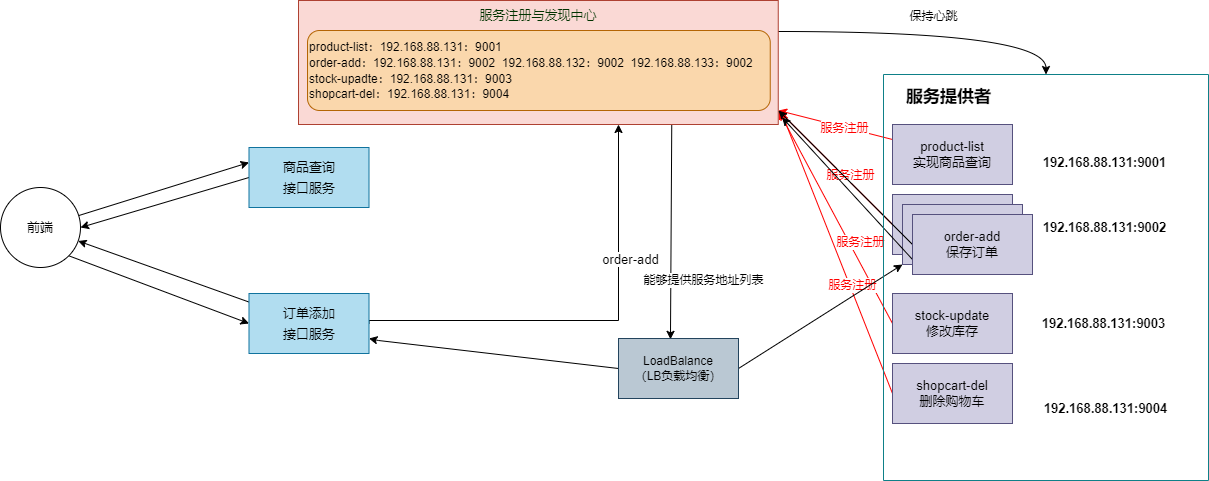

The diagram above was exported from draw.io. Its source (the exported page's mxGraphModel, read from the mxfile embedded in the PNG):
<mxGraphModel dx="1422" dy="-3882" grid="1" gridSize="10" guides="1" tooltips="1" connect="1" arrows="1" fold="1" page="1" pageScale="1" pageWidth="827" pageHeight="1169" math="0" shadow="0">
  <root>
    <mxCell id="0" />
    <mxCell id="1" parent="0" />
    <mxCell id="vPto51TL38hNnsyPAtRV-1" style="rounded=0;orthogonalLoop=1;jettySize=auto;html=1;entryX=0;entryY=0.25;entryDx=0;entryDy=0;fontSize=13;fontColor=#000000;startArrow=none;startFill=0;strokeColor=#000000;strokeWidth=1;" edge="1" parent="1" source="vPto51TL38hNnsyPAtRV-3" target="vPto51TL38hNnsyPAtRV-5">
      <mxGeometry relative="1" as="geometry" />
    </mxCell>
    <mxCell id="vPto51TL38hNnsyPAtRV-2" style="edgeStyle=none;rounded=0;orthogonalLoop=1;jettySize=auto;html=1;exitX=1;exitY=1;exitDx=0;exitDy=0;entryX=0;entryY=0.5;entryDx=0;entryDy=0;fontSize=13;fontColor=#000000;startArrow=none;startFill=0;strokeColor=#000000;strokeWidth=1;" edge="1" parent="1" source="vPto51TL38hNnsyPAtRV-3" target="vPto51TL38hNnsyPAtRV-9">
      <mxGeometry relative="1" as="geometry" />
    </mxCell>
    <mxCell id="vPto51TL38hNnsyPAtRV-3" value="&lt;font style=&quot;font-size: 13px;&quot;&gt;前端&lt;/font&gt;" style="ellipse;whiteSpace=wrap;html=1;aspect=fixed;rounded=0;labelBorderColor=none;fontSize=17;fontColor=#000000;strokeColor=#000000;" vertex="1" parent="1">
      <mxGeometry x="372" y="5627" width="80" height="80" as="geometry" />
    </mxCell>
    <mxCell id="vPto51TL38hNnsyPAtRV-4" style="edgeStyle=none;rounded=0;orthogonalLoop=1;jettySize=auto;html=1;exitX=0;exitY=0.5;exitDx=0;exitDy=0;entryX=1;entryY=0.5;entryDx=0;entryDy=0;fontSize=13;fontColor=#000000;startArrow=none;startFill=0;strokeColor=#000000;strokeWidth=1;" edge="1" parent="1" source="vPto51TL38hNnsyPAtRV-5" target="vPto51TL38hNnsyPAtRV-3">
      <mxGeometry relative="1" as="geometry" />
    </mxCell>
    <mxCell id="vPto51TL38hNnsyPAtRV-5" value="&lt;font style=&quot;font-size: 13px;&quot;&gt;商品查询&lt;br&gt;接口服务&lt;/font&gt;" style="rounded=0;whiteSpace=wrap;html=1;labelBorderColor=none;fontSize=17;strokeColor=#10739e;fillColor=#b1ddf0;" vertex="1" parent="1">
      <mxGeometry x="620.5" y="5587" width="120" height="60" as="geometry" />
    </mxCell>
    <mxCell id="vPto51TL38hNnsyPAtRV-6" style="edgeStyle=none;rounded=0;orthogonalLoop=1;jettySize=auto;html=1;fontSize=13;fontColor=#000000;startArrow=none;startFill=0;strokeColor=#000000;strokeWidth=1;" edge="1" parent="1" source="vPto51TL38hNnsyPAtRV-9" target="vPto51TL38hNnsyPAtRV-3">
      <mxGeometry relative="1" as="geometry" />
    </mxCell>
    <mxCell id="vPto51TL38hNnsyPAtRV-7" style="edgeStyle=orthogonalEdgeStyle;rounded=0;orthogonalLoop=1;jettySize=auto;html=1;exitX=1;exitY=0.5;exitDx=0;exitDy=0;fontSize=13;fontColor=#FF0000;startArrow=none;startFill=0;strokeColor=#000000;strokeWidth=1;" edge="1" parent="1" source="vPto51TL38hNnsyPAtRV-9" target="vPto51TL38hNnsyPAtRV-25">
      <mxGeometry relative="1" as="geometry">
        <Array as="points">
          <mxPoint x="741" y="5760" />
          <mxPoint x="990" y="5760" />
        </Array>
      </mxGeometry>
    </mxCell>
    <mxCell id="vPto51TL38hNnsyPAtRV-8" value="&lt;font color=&quot;#000000&quot;&gt;order-add&lt;/font&gt;" style="edgeLabel;html=1;align=center;verticalAlign=middle;resizable=0;points=[];fontSize=13;fontColor=#FF0000;" vertex="1" connectable="0" parent="vPto51TL38hNnsyPAtRV-7">
      <mxGeometry x="-0.2172" y="-4" relative="1" as="geometry">
        <mxPoint x="88" y="-66" as="offset" />
      </mxGeometry>
    </mxCell>
    <mxCell id="vPto51TL38hNnsyPAtRV-9" value="&lt;font style=&quot;font-size: 13px;&quot;&gt;订单添加&lt;br&gt;接口服务&lt;/font&gt;" style="rounded=0;whiteSpace=wrap;html=1;labelBorderColor=none;fontSize=17;strokeColor=#10739e;fillColor=#b1ddf0;" vertex="1" parent="1">
      <mxGeometry x="620.5" y="5733" width="120" height="60" as="geometry" />
    </mxCell>
    <mxCell id="vPto51TL38hNnsyPAtRV-10" style="edgeStyle=none;rounded=0;orthogonalLoop=1;jettySize=auto;html=1;exitX=0;exitY=0.25;exitDx=0;exitDy=0;fontSize=13;fontColor=#000000;startArrow=none;startFill=0;strokeColor=#FF0000;strokeWidth=1;" edge="1" parent="1" source="vPto51TL38hNnsyPAtRV-12">
      <mxGeometry relative="1" as="geometry">
        <mxPoint x="1150" y="5550" as="targetPoint" />
      </mxGeometry>
    </mxCell>
    <mxCell id="vPto51TL38hNnsyPAtRV-11" value="服务注册" style="edgeLabel;html=1;align=center;verticalAlign=middle;resizable=0;points=[];fontSize=12;fontColor=#FF0000;" vertex="1" connectable="0" parent="vPto51TL38hNnsyPAtRV-10">
      <mxGeometry x="-0.143" y="1" relative="1" as="geometry">
        <mxPoint as="offset" />
      </mxGeometry>
    </mxCell>
    <mxCell id="vPto51TL38hNnsyPAtRV-12" value="product-list&lt;br&gt;实现商品查询" style="whiteSpace=wrap;html=1;rounded=0;labelBorderColor=none;fontSize=13;strokeColor=#56517e;fillColor=#d0cee2;" vertex="1" parent="1">
      <mxGeometry x="1264" y="5564" width="120" height="60" as="geometry" />
    </mxCell>
    <mxCell id="vPto51TL38hNnsyPAtRV-13" style="edgeStyle=none;rounded=0;orthogonalLoop=1;jettySize=auto;html=1;exitX=0;exitY=0.5;exitDx=0;exitDy=0;fontSize=13;fontColor=#000000;startArrow=none;startFill=0;strokeColor=#FF0000;strokeWidth=1;" edge="1" parent="1" source="vPto51TL38hNnsyPAtRV-15">
      <mxGeometry relative="1" as="geometry">
        <mxPoint x="1150" y="5550" as="targetPoint" />
      </mxGeometry>
    </mxCell>
    <mxCell id="vPto51TL38hNnsyPAtRV-14" value="服务注册" style="edgeLabel;html=1;align=center;verticalAlign=middle;resizable=0;points=[];fontSize=11;fontColor=#FF0000;" vertex="1" connectable="0" parent="vPto51TL38hNnsyPAtRV-13">
      <mxGeometry x="-0.1155" y="2" relative="1" as="geometry">
        <mxPoint x="9" y="-1" as="offset" />
      </mxGeometry>
    </mxCell>
    <mxCell id="vPto51TL38hNnsyPAtRV-15" value="order-add&lt;br&gt;保存订单" style="whiteSpace=wrap;html=1;rounded=0;labelBorderColor=none;fontSize=13;strokeColor=#56517e;fillColor=#d0cee2;" vertex="1" parent="1">
      <mxGeometry x="1264" y="5634" width="120" height="60" as="geometry" />
    </mxCell>
    <mxCell id="vPto51TL38hNnsyPAtRV-16" style="edgeStyle=none;rounded=0;orthogonalLoop=1;jettySize=auto;html=1;exitX=0;exitY=0.5;exitDx=0;exitDy=0;entryX=1.001;entryY=0.892;entryDx=0;entryDy=0;entryPerimeter=0;fontSize=13;fontColor=#000000;startArrow=none;startFill=0;strokeColor=#FF0000;strokeWidth=1;" edge="1" parent="1" source="vPto51TL38hNnsyPAtRV-18" target="vPto51TL38hNnsyPAtRV-25">
      <mxGeometry relative="1" as="geometry" />
    </mxCell>
    <mxCell id="vPto51TL38hNnsyPAtRV-17" value="服务注册" style="edgeLabel;html=1;align=center;verticalAlign=middle;resizable=0;points=[];fontSize=12;fontColor=#FF0000;" vertex="1" connectable="0" parent="vPto51TL38hNnsyPAtRV-16">
      <mxGeometry x="-0.2309" y="1" relative="1" as="geometry">
        <mxPoint x="12" as="offset" />
      </mxGeometry>
    </mxCell>
    <mxCell id="vPto51TL38hNnsyPAtRV-18" value="stock-update&lt;br&gt;修改库存" style="whiteSpace=wrap;html=1;rounded=0;labelBorderColor=none;fontSize=13;strokeColor=#56517e;fillColor=#d0cee2;" vertex="1" parent="1">
      <mxGeometry x="1264" y="5733" width="120" height="60" as="geometry" />
    </mxCell>
    <mxCell id="vPto51TL38hNnsyPAtRV-19" style="edgeStyle=none;rounded=0;orthogonalLoop=1;jettySize=auto;html=1;exitX=0;exitY=0.5;exitDx=0;exitDy=0;entryX=1.006;entryY=0.896;entryDx=0;entryDy=0;entryPerimeter=0;fontSize=13;fontColor=#000000;startArrow=none;startFill=0;strokeColor=#FF0000;strokeWidth=1;" edge="1" parent="1" source="vPto51TL38hNnsyPAtRV-21" target="vPto51TL38hNnsyPAtRV-25">
      <mxGeometry relative="1" as="geometry" />
    </mxCell>
    <mxCell id="vPto51TL38hNnsyPAtRV-20" value="服务注册" style="edgeLabel;html=1;align=center;verticalAlign=middle;resizable=0;points=[];fontSize=12;fontColor=#FF0000;" vertex="1" connectable="0" parent="vPto51TL38hNnsyPAtRV-19">
      <mxGeometry x="-0.2356" y="-2" relative="1" as="geometry">
        <mxPoint as="offset" />
      </mxGeometry>
    </mxCell>
    <mxCell id="vPto51TL38hNnsyPAtRV-21" value="shopcart-del&lt;br&gt;删除购物车" style="whiteSpace=wrap;html=1;rounded=0;labelBorderColor=none;fontSize=13;strokeColor=#56517e;fillColor=#d0cee2;" vertex="1" parent="1">
      <mxGeometry x="1264" y="5803" width="120" height="60" as="geometry" />
    </mxCell>
    <mxCell id="vPto51TL38hNnsyPAtRV-22" style="edgeStyle=none;rounded=0;orthogonalLoop=1;jettySize=auto;html=1;exitX=0.778;exitY=0.999;exitDx=0;exitDy=0;entryX=0.433;entryY=0.014;entryDx=0;entryDy=0;entryPerimeter=0;fontSize=11;fontColor=#000000;startArrow=none;startFill=0;strokeColor=#000000;strokeWidth=1;exitPerimeter=0;" edge="1" parent="1" source="vPto51TL38hNnsyPAtRV-25" target="vPto51TL38hNnsyPAtRV-37">
      <mxGeometry relative="1" as="geometry" />
    </mxCell>
    <mxCell id="vPto51TL38hNnsyPAtRV-23" value="能够提供服务地址列表" style="edgeLabel;html=1;align=center;verticalAlign=middle;resizable=0;points=[];fontSize=11;fontColor=#000000;" vertex="1" connectable="0" parent="vPto51TL38hNnsyPAtRV-22">
      <mxGeometry x="0.2085" y="1" relative="1" as="geometry">
        <mxPoint x="31" y="26" as="offset" />
      </mxGeometry>
    </mxCell>
    <mxCell id="vPto51TL38hNnsyPAtRV-24" style="edgeStyle=orthogonalEdgeStyle;rounded=0;orthogonalLoop=1;jettySize=auto;html=1;exitX=1;exitY=0.25;exitDx=0;exitDy=0;entryX=0.5;entryY=0;entryDx=0;entryDy=0;fontSize=17;fontColor=#000000;startArrow=none;startFill=0;strokeColor=#000000;strokeWidth=1;curved=1;" edge="1" parent="1" source="vPto51TL38hNnsyPAtRV-25" target="vPto51TL38hNnsyPAtRV-38">
      <mxGeometry relative="1" as="geometry" />
    </mxCell>
    <mxCell id="vPto51TL38hNnsyPAtRV-25" value="&lt;font color=&quot;#003300&quot;&gt;服务注册与发现中心&lt;br&gt;&lt;br&gt;&lt;br&gt;&lt;br&gt;&lt;br&gt;&lt;br&gt;&lt;br&gt;&lt;/font&gt;" style="rounded=0;whiteSpace=wrap;html=1;labelBorderColor=none;fontSize=13;strokeColor=#ae4132;fillColor=#fad9d5;" vertex="1" parent="1">
      <mxGeometry x="670" y="5440" width="479.75" height="124" as="geometry" />
    </mxCell>
    <mxCell id="vPto51TL38hNnsyPAtRV-26" value="&lt;b&gt;192.168.88.131:9001&lt;/b&gt;" style="text;html=1;align=center;verticalAlign=middle;resizable=0;points=[];autosize=1;strokeColor=none;fillColor=none;fontSize=13;fontColor=#000000;" vertex="1" parent="1">
      <mxGeometry x="1401" y="5587" width="150" height="30" as="geometry" />
    </mxCell>
    <mxCell id="vPto51TL38hNnsyPAtRV-27" value="&lt;b&gt;192.168.88.131:9002&lt;/b&gt;" style="text;html=1;align=center;verticalAlign=middle;resizable=0;points=[];autosize=1;strokeColor=none;fillColor=none;fontSize=13;fontColor=#000000;" vertex="1" parent="1">
      <mxGeometry x="1401" y="5652" width="150" height="30" as="geometry" />
    </mxCell>
    <mxCell id="vPto51TL38hNnsyPAtRV-28" value="&lt;b&gt;192.168.88.131:9003&lt;/b&gt;" style="text;html=1;align=center;verticalAlign=middle;resizable=0;points=[];autosize=1;strokeColor=none;fillColor=none;fontSize=13;fontColor=#000000;" vertex="1" parent="1">
      <mxGeometry x="1400" y="5748" width="150" height="30" as="geometry" />
    </mxCell>
    <mxCell id="vPto51TL38hNnsyPAtRV-29" value="&lt;b&gt;192.168.88.131:9004&lt;/b&gt;" style="text;html=1;align=center;verticalAlign=middle;resizable=0;points=[];autosize=1;strokeColor=none;fillColor=none;fontSize=13;fontColor=#000000;" vertex="1" parent="1">
      <mxGeometry x="1402" y="5833" width="150" height="30" as="geometry" />
    </mxCell>
    <mxCell id="vPto51TL38hNnsyPAtRV-30" value="&lt;font style=&quot;font-size: 11px;&quot;&gt;product-list：192.168.88.131：9001&lt;br style=&quot;font-size: 11px;&quot;&gt;order-add：192.168.88.131：9002&amp;nbsp; 192.168.88.132：9002&amp;nbsp; 192.168.88.133：9002&lt;br style=&quot;font-size: 11px;&quot;&gt;stock-upadte：192.168.88.131：9003&lt;br style=&quot;font-size: 11px;&quot;&gt;shopcart-del：192.168.88.131：9004&lt;/font&gt;" style="rounded=1;whiteSpace=wrap;html=1;labelBorderColor=none;fontSize=13;strokeColor=#b46504;align=left;fillColor=#fad7ac;" vertex="1" parent="1">
      <mxGeometry x="679" y="5470" width="462.75" height="80" as="geometry" />
    </mxCell>
    <mxCell id="vPto51TL38hNnsyPAtRV-31" value="order-add&lt;br&gt;保存订单" style="whiteSpace=wrap;html=1;rounded=0;labelBorderColor=none;fontSize=13;strokeColor=#56517e;fillColor=#d0cee2;" vertex="1" parent="1">
      <mxGeometry x="1274" y="5644" width="120" height="60" as="geometry" />
    </mxCell>
    <mxCell id="vPto51TL38hNnsyPAtRV-32" style="rounded=0;orthogonalLoop=1;jettySize=auto;html=1;exitX=0;exitY=0.75;exitDx=0;exitDy=0;entryX=1.008;entryY=0.943;entryDx=0;entryDy=0;entryPerimeter=0;fontSize=13;fontColor=#000000;startArrow=none;startFill=0;strokeColor=#000000;strokeWidth=1;" edge="1" parent="1" source="vPto51TL38hNnsyPAtRV-34" target="vPto51TL38hNnsyPAtRV-25">
      <mxGeometry relative="1" as="geometry" />
    </mxCell>
    <mxCell id="vPto51TL38hNnsyPAtRV-33" style="edgeStyle=none;rounded=0;orthogonalLoop=1;jettySize=auto;html=1;exitX=0;exitY=0.5;exitDx=0;exitDy=0;fontSize=13;fontColor=#000000;startArrow=none;startFill=0;strokeColor=#000000;strokeWidth=1;" edge="1" parent="1" source="vPto51TL38hNnsyPAtRV-34">
      <mxGeometry relative="1" as="geometry">
        <mxPoint x="1150" y="5550" as="targetPoint" />
      </mxGeometry>
    </mxCell>
    <mxCell id="vPto51TL38hNnsyPAtRV-34" value="order-add&lt;br&gt;保存订单" style="whiteSpace=wrap;html=1;rounded=0;labelBorderColor=none;fontSize=13;strokeColor=#56517e;fillColor=#d0cee2;" vertex="1" parent="1">
      <mxGeometry x="1284" y="5654" width="120" height="60" as="geometry" />
    </mxCell>
    <mxCell id="vPto51TL38hNnsyPAtRV-35" style="edgeStyle=none;rounded=0;orthogonalLoop=1;jettySize=auto;html=1;exitX=0;exitY=0.5;exitDx=0;exitDy=0;fontSize=11;fontColor=#000000;startArrow=none;startFill=0;strokeColor=#000000;strokeWidth=1;entryX=1;entryY=0.75;entryDx=0;entryDy=0;" edge="1" parent="1" source="vPto51TL38hNnsyPAtRV-37" target="vPto51TL38hNnsyPAtRV-9">
      <mxGeometry relative="1" as="geometry">
        <mxPoint x="860" y="5760" as="targetPoint" />
        <Array as="points">
          <mxPoint x="750" y="5780" />
        </Array>
      </mxGeometry>
    </mxCell>
    <mxCell id="vPto51TL38hNnsyPAtRV-36" style="edgeStyle=none;rounded=0;orthogonalLoop=1;jettySize=auto;html=1;exitX=1;exitY=0.5;exitDx=0;exitDy=0;entryX=0;entryY=1;entryDx=0;entryDy=0;fontSize=11;fontColor=#000000;startArrow=none;startFill=0;strokeColor=#000000;strokeWidth=1;" edge="1" parent="1" source="vPto51TL38hNnsyPAtRV-37" target="vPto51TL38hNnsyPAtRV-31">
      <mxGeometry relative="1" as="geometry" />
    </mxCell>
    <mxCell id="vPto51TL38hNnsyPAtRV-37" value="LoadBalance&lt;br&gt;（LB负载均衡）" style="whiteSpace=wrap;html=1;rounded=0;labelBorderColor=none;fontSize=11;strokeColor=#23445d;glass=0;shadow=0;sketch=0;fillColor=#bac8d3;" vertex="1" parent="1">
      <mxGeometry x="990" y="5778" width="120" height="60" as="geometry" />
    </mxCell>
    <mxCell id="vPto51TL38hNnsyPAtRV-38" value="" style="swimlane;startSize=0;rounded=0;shadow=0;glass=0;labelBorderColor=none;sketch=0;fontSize=11;strokeColor=#0e8088;fillColor=#b0e3e6;" vertex="1" parent="1">
      <mxGeometry x="1255" y="5514" width="325" height="406" as="geometry" />
    </mxCell>
    <mxCell id="vPto51TL38hNnsyPAtRV-39" value="&lt;font style=&quot;font-size: 17px;&quot;&gt;服务提供者&lt;/font&gt;" style="text;strokeColor=none;fillColor=none;html=1;fontSize=24;fontStyle=1;verticalAlign=middle;align=center;rounded=0;shadow=0;glass=0;labelBorderColor=none;sketch=0;fontColor=#000000;" vertex="1" parent="vPto51TL38hNnsyPAtRV-38">
      <mxGeometry x="15" width="100" height="40" as="geometry" />
    </mxCell>
    <mxCell id="vPto51TL38hNnsyPAtRV-40" value="&lt;font style=&quot;font-size: 11px;&quot;&gt;保持心跳&lt;/font&gt;" style="text;html=1;align=center;verticalAlign=middle;resizable=0;points=[];autosize=1;strokeColor=none;fillColor=none;fontSize=17;fontColor=#000000;" vertex="1" parent="1">
      <mxGeometry x="1270" y="5440" width="70" height="30" as="geometry" />
    </mxCell>
  </root>
</mxGraphModel>